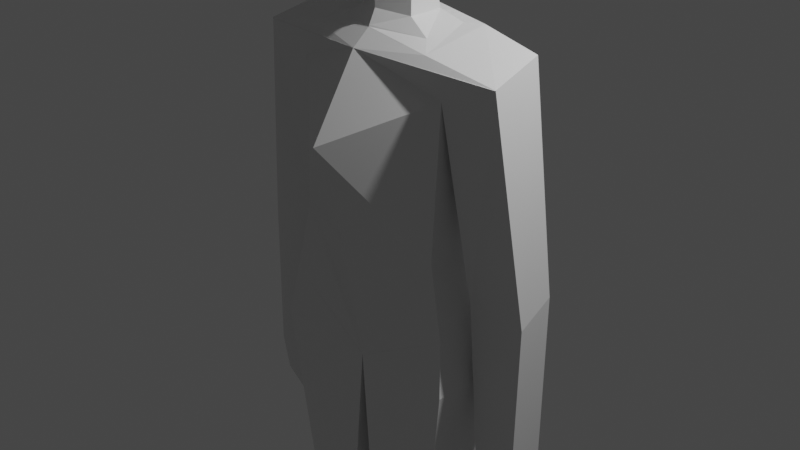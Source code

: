 # Source: fem-base_model_1_rigged.blend  (saved by Blender 3.0.42; exported with 4.5.12 LTS)
import bpy
from mathutils import Matrix  # noqa: F401  (used for matrix-valued properties, if any)

bpy.ops.wm.read_factory_settings(use_empty=True)
scene = bpy.context.scene
scene.name = 'Scene'

# ---- collections
col_collection = bpy.data.collections.new('Collection'); scene.collection.children.link(col_collection)

# ---- materials (node trees are filled in below, after node groups)
mat_material = bpy.data.materials.new('Material')
mat_material.alpha_threshold = 0.0
mat_material.use_transparent_shadow = False
mat_material.line_color = (0.0, 0.0, 0.0, 1.0)

# ---- material node trees
mat_material.use_nodes = True; mat_material.node_tree.nodes.clear()
_N = mat_material.node_tree.nodes; _L = mat_material.node_tree.links
n0 = _N.new('ShaderNodeOutputMaterial'); n0.name = 'Material Output'; n0.location = (300, 300)
n1 = _N.new('ShaderNodeBsdfPrincipled'); n1.name = 'Principled BSDF'; n1.location = (10, 300)
n1.distribution = 'GGX'
n1.subsurface_method = 'RANDOM_WALK_SKIN'
n1.inputs[2].default_value = 0.4
n1.inputs[3].default_value = 1.45
n1.inputs[27].default_value = (0.0, 0.0, 0.0, 1.0)
n1.inputs[28].default_value = 1.0
_L.new(n1.outputs[0], n0.inputs[0])
n0.is_active_output = True

# ---- world
world_world = bpy.data.worlds.new('World'); scene.world = world_world
world_world.use_nodes = True; world_world.node_tree.nodes.clear()
_N = world_world.node_tree.nodes; _L = world_world.node_tree.links
n0 = _N.new('ShaderNodeOutputWorld'); n0.name = 'World Output'; n0.location = (300, 300)
n1 = _N.new('ShaderNodeBackground'); n1.name = 'Background'; n1.location = (10, 300)
n1.inputs[0].default_value = (0.05088, 0.05088, 0.05088, 1.0)
_L.new(n1.outputs[0], n0.inputs[0])
n0.is_active_output = True
world_world.color = (0.05088, 0.05088, 0.05088)
world_world.use_sun_shadow = False
world_world.sun_shadow_jitter_overblur = 0.0

# ---- cameras
cam_camera = bpy.data.cameras.new('Camera')
cam_camera.clip_end = 100.0
cam_camera.ortho_scale = 7.314

# ---- lights
light_light = bpy.data.lights.new('Light', 'POINT')
light_light.transmission_factor = 0.0
light_light.energy = 1000.0
light_light.shadow_soft_size = 0.1
light_light.shadow_maximum_resolution = 0.006
light_light.use_absolute_resolution = True

# ---- meshes
me_cube = bpy.data.meshes.new('Cube')
me_cube.from_pydata([(0.8634, 0.2911, 1.751), (0.8975, 0.2574, 0.004197), (0.9356, -0.3744, 1.592), (0.8975, -0.4341, 0.004197), (0.0, 0.6122, 1.763), (0.0, 0.4424, -0.08197), (0.0, -1.076, 1.079), (0.0, -0.7369, -0.004918), (1.021, 0.3313, -0.4904), (1.078, -0.474, -0.7921), (0.0, 1.055, -1.06), (0.0, -0.5437, -1.342), (1.158, -0.5559, -1.354), (1.174, 0.4276, -1.354), (0.0, 0.941, -1.672), (0.0, -0.5255, -1.392), (0.8632, -0.4624, -3.713), (0.6993, 0.3309, -3.954), (0.2575, 0.3013, -3.953), (0.1834, -0.5404, -3.709), (0.2076, -0.308, -5.75), (0.6004, -0.2308, -5.748), (0.7107, 0.5004, -5.744), (0.1804, 0.4863, -5.743), (1.515, -0.3209, 1.835), (0.0, 0.4343, 2.142), (1.109, 0.1798, -0.3582), (1.147, -0.1421, -0.4824), (1.747, 0.2949, -0.2968), (1.816, -0.1699, -0.4492), (1.332, 0.1784, -2.149), (1.303, -0.1622, -2.141), (1.739, 0.2898, -2.136), (1.806, -0.1931, -2.136), (0.1109, -0.8772, -5.914), (0.0, -0.5701, 1.914), (1.443, 0.2911, 1.994), (0.8075, -0.6349, -5.907), (1.515, -0.3295, 1.835), (0.7224, 0.5633, -5.886), (1.515, -0.3212, 1.835), (0.0, 0.4367, 2.141), (0.0, -0.3789, 2.074), (0.8137, 0.2918, 2.136), (0.0, 0.4069, 2.179), (0.7298, -0.3718, 1.968), (0.0, -0.3808, 2.074), (0.0, 0.3636, 2.222), (0.5628, -0.1936, 2.045), (0.0, -0.3732, 2.088), (0.616, 0.2212, 2.122), (0.0, 0.2287, 2.227), (0.3231, -0.1563, 2.191), (0.0, -0.3003, 2.235), (0.3185, 0.2226, 2.196), (0.0, 0.317, 2.233), (0.3309, -0.1586, 2.641), (0.2905, 0.1411, 2.644), (0.0, 0.3182, 2.613), (0.2, 0.5404, -5.89), (0.7142, 0.5504, -6.142), (0.1918, 0.5275, -6.146), (0.1252, -0.8378, -6.174), (0.8436, -0.6182, -6.163), (0.202, -1.113, -5.928), (0.7598, -0.8974, -5.921), (0.2182, -1.074, -6.189), (0.7967, -0.8823, -6.177), (0.4895, -0.5375, 2.639), (0.0, -0.678, 2.515), (0.0, 0.6412, 2.748), (0.6315, -0.5415, 3.874), (0.0, -0.7297, 4.06), (0.6269, 0.137, 3.878), (0.0, 0.6517, 4.036), (0.0, -0.2991, 2.515), (1.349, 0.2475, -2.863), (1.347, -0.1455, -2.863), (1.719, 0.2873, -2.527), (1.72, -0.185, -2.526), (0.0, -0.678, 2.515), (0.0, -0.7297, 4.06), (0.0, -0.678, 2.515)], [], [(36, 24, 29, 28), (3, 2, 6, 7), (9, 11, 15, 12), (5, 1, 8, 10), (1, 0, 2, 3), (5, 4, 0, 1), (3, 7, 11, 9), (1, 3, 9, 8), (14, 13, 17, 18), (11, 10, 14, 15), (8, 9, 12, 13), (10, 8, 13, 14), (16, 19, 20, 21), (15, 14, 18, 19), (12, 15, 19, 16), (13, 12, 16, 17), (22, 21, 37, 39), (17, 16, 21, 22), (18, 17, 22, 23), (19, 18, 23, 20), (0, 4, 25, 36), (6, 2, 24, 35), (29, 27, 31, 33), (0, 36, 28, 26), (2, 0, 26, 27), (24, 2, 27, 29), (32, 33, 79, 78), (26, 28, 32, 30), (28, 29, 33, 32), (27, 26, 30, 31), (23, 22, 39, 59), (34, 59, 61, 62), (20, 23, 59, 34), (21, 20, 34, 37), (35, 40, 45, 42), (38, 36, 40), (35, 38, 40), (43, 44, 47), (36, 41, 44, 43), (40, 36, 43, 45), (43, 47, 51, 50), (42, 45, 46), (49, 48, 52, 53), (45, 43, 50, 48), (46, 45, 48, 49), (53, 52, 56, 75), (50, 51, 55, 54), (48, 50, 54, 52), (57, 58, 70), (54, 55, 58, 57), (52, 54, 57, 56), (61, 60, 63, 62), (34, 62, 66, 64), (59, 39, 60, 61), (39, 37, 63, 60), (65, 64, 66, 67), (62, 63, 67, 66), (37, 34, 64, 65), (63, 37, 65, 67), (57, 70, 74, 73), (56, 57, 68), (75, 56, 68, 69), (73, 74, 72, 71), (68, 57, 73, 71), (69, 68, 71, 72), (70, 58, 72, 74), (77, 76, 78, 79), (31, 30, 76, 77), (33, 31, 77, 79), (30, 32, 78, 76), (69, 72, 81, 82)])
_uv = me_cube.uv_layers.new(name='UVMap')
_uv.uv.foreach_set('vector', [0.6269, 0.5, 0.6269, 0.75, 0.6269, 0.75, 0.6269, 0.5, 0.3769, 0.75, 0.6269, 0.75, 0.6269, 0.8832, 0.3769, 0.8832, 0.3769, 0.75, 0.3769, 0.8832, 0.3769, 0.8832, 0.3769, 0.75, 0.3769, 0.3668, 0.3769, 0.5, 0.3769, 0.5, 0.3769, 0.3668, 0.3769, 0.5, 0.6269, 0.5, 0.6269, 0.75, 0.3769, 0.75, 0.3769, 0.3668, 0.6269, 0.3084, 0.6269, 0.5, 0.3769, 0.5, 0.3769, 0.75, 0.3769, 0.8832, 0.3769, 0.8832, 0.3769, 0.75, 0.3769, 0.5, 0.3769, 0.75, 0.3769, 0.75, 0.3769, 0.5, 0.3769, 0.3668, 0.3769, 0.5, 0.3769, 0.5, 0.3769, 0.3668, 0.0, 0.0, 0.0, 0.0, 0.0, 0.0, 0.0, 0.0, 0.3769, 0.5, 0.3769, 0.75, 0.3769, 0.75, 0.3769, 0.5, 0.3769, 0.3668, 0.3769, 0.5, 0.3769, 0.5, 0.3769, 0.3668, 0.3769, 0.75, 0.3769, 0.8832, 0.3769, 0.8832, 0.3769, 0.75, 0.0, 0.0, 0.0, 0.0, 0.0, 0.0, 0.0, 0.0, 0.3769, 0.75, 0.3769, 0.8832, 0.3769, 0.8832, 0.3769, 0.75, 0.3769, 0.5, 0.3769, 0.75, 0.3769, 0.75, 0.3769, 0.5, 0.3769, 0.5, 0.3769, 0.75, 0.3769, 0.75, 0.3769, 0.5, 0.3769, 0.5, 0.3769, 0.75, 0.3769, 0.75, 0.3769, 0.5, 0.3769, 0.3668, 0.3769, 0.5, 0.3769, 0.5, 0.3769, 0.3668, 0.0, 0.0, 0.0, 0.0, 0.0, 0.0, 0.0, 0.0, 0.6269, 0.5, 0.6269, 0.3084, 0.6269, 0.3084, 0.6269, 0.5, 0.6269, 0.8832, 0.6269, 0.75, 0.6269, 0.75, 0.6269, 0.8832, 0.6269, 0.75, 0.6269, 0.75, 0.6269, 0.75, 0.6269, 0.75, 0.6269, 0.5, 0.6269, 0.5, 0.6269, 0.5, 0.6269, 0.5, 0.6269, 0.75, 0.6269, 0.5, 0.6269, 0.5, 0.6269, 0.75, 0.6269, 0.75, 0.6269, 0.75, 0.6269, 0.75, 0.6269, 0.75, 0.6269, 0.5, 0.6269, 0.75, 0.6269, 0.75, 0.6269, 0.5, 0.6269, 0.5, 0.6269, 0.5, 0.6269, 0.5, 0.6269, 0.5, 0.6269, 0.5, 0.6269, 0.75, 0.6269, 0.75, 0.6269, 0.5, 0.6269, 0.75, 0.6269, 0.5, 0.6269, 0.5, 0.6269, 0.75, 0.3769, 0.3668, 0.3769, 0.5, 0.3769, 0.5, 0.3769, 0.3668, 0.0, 0.0, 0.0, 0.0, 0.0, 0.0, 0.0, 0.0, 0.0, 0.0, 0.0, 0.0, 0.0, 0.0, 0.0, 0.0, 0.3769, 0.75, 0.3769, 0.8832, 0.3769, 0.8832, 0.3769, 0.75, 0.7582, 0.75, 0.6269, 0.75, 0.6938, 0.7245, 0.7582, 0.75, 0.6269, 0.75, 0.6269, 0.5, 0.6269, 0.75, 0.7582, 0.75, 0.6269, 0.75, 0.6269, 0.75, 0.6979, 0.5298, 0.7582, 0.5, 0.7582, 0.5, 0.6269, 0.5, 0.7582, 0.5, 0.7582, 0.5, 0.6979, 0.5298, 0.6269, 0.75, 0.6269, 0.5, 0.6979, 0.5298, 0.6938, 0.7245, 0.6979, 0.5298, 0.7582, 0.5, 0.7576, 0.5476, 0.7121, 0.5854, 0.7582, 0.75, 0.6938, 0.7245, 0.7582, 0.75, 0.7577, 0.7014, 0.7081, 0.668, 0.7081, 0.668, 0.7577, 0.7014, 0.6938, 0.7245, 0.6979, 0.5298, 0.7121, 0.5854, 0.7081, 0.668, 0.7582, 0.75, 0.6938, 0.7245, 0.7081, 0.668, 0.7577, 0.7014, 0.7577, 0.7014, 0.7081, 0.668, 0.7081, 0.668, 0.7577, 0.7014, 0.7121, 0.5854, 0.7576, 0.5476, 0.7576, 0.5476, 0.7121, 0.5854, 0.7081, 0.668, 0.7121, 0.5854, 0.7121, 0.5854, 0.7081, 0.668, 0.7121, 0.5854, 0.7576, 0.5476, 0.7576, 0.5476, 0.7121, 0.5854, 0.7576, 0.5476, 0.7576, 0.5476, 0.7121, 0.5854, 0.7081, 0.668, 0.7121, 0.5854, 0.7121, 0.5854, 0.7081, 0.668, 0.2418, 0.5, 0.3769, 0.5, 0.3769, 0.75, 0.2418, 0.75, 0.0, 0.0, 0.0, 0.0, 0.0, 0.0, 0.0, 0.0, 0.3769, 0.3668, 0.3769, 0.5, 0.3769, 0.5, 0.3769, 0.3668, 0.3769, 0.5, 0.3769, 0.75, 0.3769, 0.75, 0.3769, 0.5, 0.3769, 0.75, 0.3769, 0.8832, 0.3769, 0.8832, 0.3769, 0.75, 0.2418, 0.75, 0.3769, 0.75, 0.3769, 0.75, 0.2418, 0.75, 0.3769, 0.75, 0.3769, 0.8832, 0.3769, 0.8832, 0.3769, 0.75, 0.3769, 0.75, 0.3769, 0.75, 0.3769, 0.75, 0.3769, 0.75, 0.7121, 0.5854, 0.7576, 0.5476, 0.7576, 0.5476, 0.7121, 0.5854, 0.7081, 0.668, 0.7121, 0.5854, 0.7081, 0.668, 0.7577, 0.7014, 0.7081, 0.668, 0.7081, 0.668, 0.7577, 0.7014, 0.7121, 0.5854, 0.7576, 0.5476, 0.7577, 0.7014, 0.7081, 0.668, 0.7081, 0.668, 0.7121, 0.5854, 0.7121, 0.5854, 0.7081, 0.668, 0.7577, 0.7014, 0.7081, 0.668, 0.7081, 0.668, 0.7577, 0.7014, 0.7576, 0.5476, 0.7576, 0.5476, 0.7577, 0.7014, 0.7576, 0.5476, 0.6269, 0.75, 0.6269, 0.5, 0.6269, 0.5, 0.6269, 0.75, 0.6269, 0.75, 0.6269, 0.5, 0.6269, 0.5, 0.6269, 0.75, 0.6269, 0.75, 0.6269, 0.75, 0.6269, 0.75, 0.6269, 0.75, 0.6269, 0.5, 0.6269, 0.5, 0.6269, 0.5, 0.6269, 0.5, 0.7577, 0.7014, 0.7577, 0.7014, 0.7577, 0.7014, 0.7577, 0.7014])
me_cube.materials.append(mat_material)
me_cube.use_remesh_preserve_volume = False
me_cube.use_remesh_preserve_attributes = False
me_cube.use_mirror_vertex_groups = False
me_cube.update()

# ---- objects
ob_body = bpy.data.objects.new('body', me_cube)
ob_light = bpy.data.objects.new('Light', light_light)
ob_camera = bpy.data.objects.new('Camera', cam_camera)

# ---- transforms, parenting, visibility, modifiers, constraints
ob_body.location = (0.0, 0.0, 0.0)
ob_body.lock_rotations_4d = False
ob_body.empty_display_type = 'ARROWS'
ob_body.lineart.crease_threshold = 0.0
_m = ob_body.modifiers.new('Mirror', 'MIRROR')
_m.use_clip = True
ob_light.location = (4.076, 1.005, 5.904)
ob_light.rotation_euler = (0.6503, 0.05522, 1.866)
ob_light.lock_rotations_4d = False
ob_light.empty_display_type = 'ARROWS'
ob_light.color = (0.0, 0.0, 0.0, 0.0)
ob_light.lineart.crease_threshold = 0.0
ob_camera.location = (7.359, -6.926, 4.958)
ob_camera.rotation_euler = (1.109, 0.0, 0.8149)
ob_camera.lock_rotations_4d = False
ob_camera.empty_display_type = 'ARROWS'
ob_camera.color = (0.0, 0.0, 0.0, 0.0)
ob_camera.display_type = 'WIRE'
ob_camera.lineart.crease_threshold = 0.0

# ---- collection membership
col_collection.objects.link(ob_body)
col_collection.objects.link(ob_light)
col_collection.objects.link(ob_camera)

# ---- scene / render settings (as saved in the file)
scene.camera = ob_camera
scene.frame_start = 1; scene.frame_end = 250; scene.frame_set(1)
scene.render.engine = 'BLENDER_EEVEE_NEXT'
scene.cycles.sampling_pattern = 'TABULATED_SOBOL'
scene.cycles.use_light_tree = False
scene.view_settings.view_transform = 'Filmic'
bpy.context.view_layer.update()
